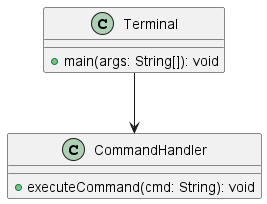

The diagram above was rendered by PlantUML. Its source (embedded in the PNG):
@startuml diagrama
class Terminal {
    +main(args: String[]): void
}

class CommandHandler {
    +executeCommand(cmd: String): void
}

Terminal --> CommandHandler
@enduml